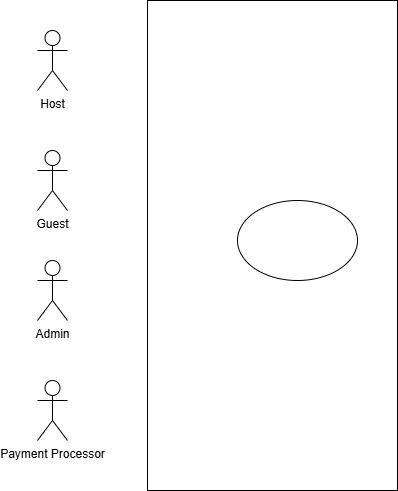

The diagram above was exported from draw.io. Its source (the exported page's mxGraphModel, read from the mxfile embedded in the PNG):
<mxGraphModel dx="1025" dy="498" grid="1" gridSize="10" guides="1" tooltips="1" connect="1" arrows="1" fold="1" page="1" pageScale="1" pageWidth="827" pageHeight="1169" math="0" shadow="0">
  <root>
    <mxCell id="0" />
    <mxCell id="1" parent="0" />
    <mxCell id="AEQRpvSFWNw8MJhSx3RS-2" value="" style="rounded=0;whiteSpace=wrap;html=1;" vertex="1" parent="1">
      <mxGeometry x="260" y="80" width="250" height="490" as="geometry" />
    </mxCell>
    <mxCell id="AEQRpvSFWNw8MJhSx3RS-3" value="Host" style="shape=umlActor;verticalLabelPosition=bottom;verticalAlign=top;html=1;outlineConnect=0;" vertex="1" parent="1">
      <mxGeometry x="150" y="110" width="30" height="60" as="geometry" />
    </mxCell>
    <mxCell id="AEQRpvSFWNw8MJhSx3RS-4" value="Guest" style="shape=umlActor;verticalLabelPosition=bottom;verticalAlign=top;html=1;outlineConnect=0;" vertex="1" parent="1">
      <mxGeometry x="150" y="230" width="30" height="60" as="geometry" />
    </mxCell>
    <mxCell id="AEQRpvSFWNw8MJhSx3RS-5" value="Admin" style="shape=umlActor;verticalLabelPosition=bottom;verticalAlign=top;html=1;outlineConnect=0;" vertex="1" parent="1">
      <mxGeometry x="150" y="340" width="30" height="60" as="geometry" />
    </mxCell>
    <mxCell id="AEQRpvSFWNw8MJhSx3RS-6" value="Payment Processor" style="shape=umlActor;verticalLabelPosition=bottom;verticalAlign=top;html=1;outlineConnect=0;" vertex="1" parent="1">
      <mxGeometry x="150" y="460" width="30" height="60" as="geometry" />
    </mxCell>
    <mxCell id="AEQRpvSFWNw8MJhSx3RS-12" value="" style="ellipse;whiteSpace=wrap;html=1;" vertex="1" parent="1">
      <mxGeometry x="350" y="280" width="120" height="80" as="geometry" />
    </mxCell>
  </root>
</mxGraphModel>